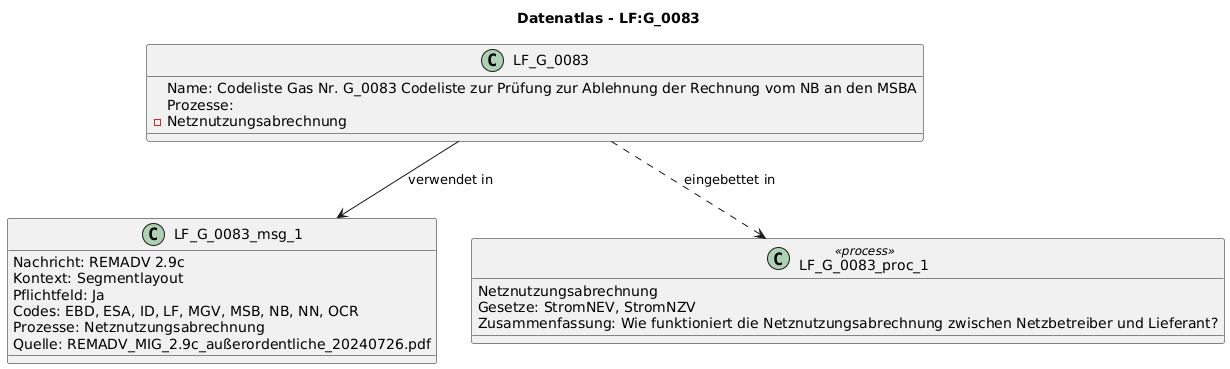

The diagram above was rendered by PlantUML. Its source (embedded in the PNG):
@startuml
title Datenatlas - LF:G_0083
class LF_G_0083 {
  Name: Codeliste Gas Nr. G_0083 Codeliste zur Prüfung zur Ablehnung der Rechnung vom NB an den MSBA
  Prozesse:
    - Netznutzungsabrechnung
}
class LF_G_0083_msg_1 {
  Nachricht: REMADV 2.9c
  Kontext: Segmentlayout
  Pflichtfeld: Ja
  Codes: EBD, ESA, ID, LF, MGV, MSB, NB, NN, OCR
  Prozesse: Netznutzungsabrechnung
  Quelle: REMADV_MIG_2.9c_außerordentliche_20240726.pdf
}
LF_G_0083 --> LF_G_0083_msg_1 : verwendet in
class LF_G_0083_proc_1 <<process>> {
  Netznutzungsabrechnung
  Gesetze: StromNEV, StromNZV
  Zusammenfassung: Wie funktioniert die Netznutzungsabrechnung zwischen Netzbetreiber und Lieferant?
}
LF_G_0083 ..> LF_G_0083_proc_1 : eingebettet in
@enduml